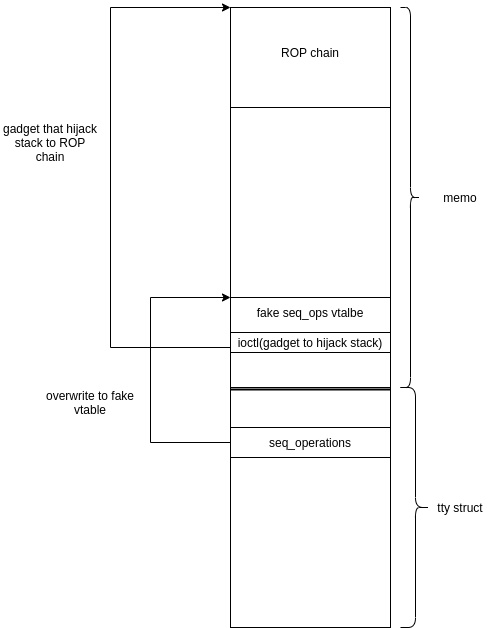

The diagram above was exported from draw.io. Its source (the exported page's mxGraphModel, read from the mxfile embedded in the PNG):
<mxGraphModel dx="582" dy="1676" grid="1" gridSize="10" guides="1" tooltips="1" connect="1" arrows="1" fold="1" page="1" pageScale="1" pageWidth="827" pageHeight="1169" math="0" shadow="0">
  <root>
    <mxCell id="0" />
    <mxCell id="1" parent="0" />
    <mxCell id="6bUPFX7RiRTLXtj5eC4U-2" value="" style="rounded=0;whiteSpace=wrap;html=1;align=center;" vertex="1" parent="1">
      <mxGeometry x="240" y="100" width="160" height="420" as="geometry" />
    </mxCell>
    <mxCell id="6bUPFX7RiRTLXtj5eC4U-3" value="" style="rounded=0;whiteSpace=wrap;html=1;" vertex="1" parent="1">
      <mxGeometry x="240" y="-100" width="160" height="380" as="geometry" />
    </mxCell>
    <mxCell id="6bUPFX7RiRTLXtj5eC4U-5" value="tty struct" style="text;html=1;strokeColor=none;fillColor=none;align=center;verticalAlign=middle;whiteSpace=wrap;rounded=0;" vertex="1" parent="1">
      <mxGeometry x="440" y="385" width="60" height="30" as="geometry" />
    </mxCell>
    <mxCell id="6bUPFX7RiRTLXtj5eC4U-6" value="memo" style="text;html=1;strokeColor=none;fillColor=none;align=center;verticalAlign=middle;whiteSpace=wrap;rounded=0;" vertex="1" parent="1">
      <mxGeometry x="440" y="75" width="60" height="30" as="geometry" />
    </mxCell>
    <mxCell id="6bUPFX7RiRTLXtj5eC4U-7" value="seq_operations" style="rounded=0;whiteSpace=wrap;html=1;align=center;" vertex="1" parent="1">
      <mxGeometry x="240" y="320" width="160" height="30" as="geometry" />
    </mxCell>
    <mxCell id="6bUPFX7RiRTLXtj5eC4U-9" value="" style="rounded=0;whiteSpace=wrap;html=1;align=center;" vertex="1" parent="1">
      <mxGeometry x="240" y="-100" width="160" height="100" as="geometry" />
    </mxCell>
    <mxCell id="6bUPFX7RiRTLXtj5eC4U-10" value="ROP chain" style="text;html=1;strokeColor=none;fillColor=none;align=center;verticalAlign=middle;whiteSpace=wrap;rounded=0;" vertex="1" parent="1">
      <mxGeometry x="280" y="-70" width="80" height="30" as="geometry" />
    </mxCell>
    <mxCell id="6bUPFX7RiRTLXtj5eC4U-12" value="" style="rounded=0;whiteSpace=wrap;html=1;align=center;" vertex="1" parent="1">
      <mxGeometry x="240" y="190" width="160" height="90" as="geometry" />
    </mxCell>
    <mxCell id="6bUPFX7RiRTLXtj5eC4U-13" value="fake seq_ops vtalbe" style="text;html=1;strokeColor=none;fillColor=none;align=center;verticalAlign=middle;whiteSpace=wrap;rounded=0;" vertex="1" parent="1">
      <mxGeometry x="265" y="190" width="110" height="30" as="geometry" />
    </mxCell>
    <mxCell id="6bUPFX7RiRTLXtj5eC4U-14" value="" style="line;strokeWidth=2;html=1;align=center;" vertex="1" parent="1">
      <mxGeometry x="240" y="277" width="160" height="10" as="geometry" />
    </mxCell>
    <mxCell id="6bUPFX7RiRTLXtj5eC4U-15" value="ioctl(gadget to hijack stack)" style="rounded=0;whiteSpace=wrap;html=1;align=center;" vertex="1" parent="1">
      <mxGeometry x="240" y="225" width="160" height="20" as="geometry" />
    </mxCell>
    <mxCell id="6bUPFX7RiRTLXtj5eC4U-16" value="" style="shape=curlyBracket;whiteSpace=wrap;html=1;rounded=1;flipH=1;align=center;" vertex="1" parent="1">
      <mxGeometry x="410" y="280" width="30" height="240" as="geometry" />
    </mxCell>
    <mxCell id="6bUPFX7RiRTLXtj5eC4U-17" value="" style="shape=curlyBracket;whiteSpace=wrap;html=1;rounded=1;flipH=1;align=center;" vertex="1" parent="1">
      <mxGeometry x="410" y="-100" width="20" height="380" as="geometry" />
    </mxCell>
    <mxCell id="6bUPFX7RiRTLXtj5eC4U-24" value="" style="edgeStyle=elbowEdgeStyle;elbow=horizontal;endArrow=classic;html=1;rounded=0;exitX=0;exitY=0.5;exitDx=0;exitDy=0;entryX=0;entryY=0;entryDx=0;entryDy=0;" edge="1" parent="1" source="6bUPFX7RiRTLXtj5eC4U-7" target="6bUPFX7RiRTLXtj5eC4U-12">
      <mxGeometry width="50" height="50" relative="1" as="geometry">
        <mxPoint x="280" y="280" as="sourcePoint" />
        <mxPoint x="330" y="230" as="targetPoint" />
        <Array as="points">
          <mxPoint x="160" y="270" />
          <mxPoint x="170" y="270" />
        </Array>
      </mxGeometry>
    </mxCell>
    <mxCell id="6bUPFX7RiRTLXtj5eC4U-25" value="" style="edgeStyle=elbowEdgeStyle;elbow=horizontal;endArrow=classic;html=1;rounded=0;entryX=0;entryY=0;entryDx=0;entryDy=0;" edge="1" parent="1" target="6bUPFX7RiRTLXtj5eC4U-9">
      <mxGeometry width="50" height="50" relative="1" as="geometry">
        <mxPoint x="240" y="240" as="sourcePoint" />
        <mxPoint x="290" y="190" as="targetPoint" />
        <Array as="points">
          <mxPoint x="120" y="-10" />
        </Array>
      </mxGeometry>
    </mxCell>
    <mxCell id="6bUPFX7RiRTLXtj5eC4U-26" value="overwrite to fake vtable" style="text;html=1;strokeColor=none;fillColor=none;align=center;verticalAlign=middle;whiteSpace=wrap;rounded=0;" vertex="1" parent="1">
      <mxGeometry x="40" y="280" width="120" height="30" as="geometry" />
    </mxCell>
    <mxCell id="6bUPFX7RiRTLXtj5eC4U-27" value="gadget that hijack stack to ROP chain" style="text;html=1;strokeColor=none;fillColor=none;align=center;verticalAlign=middle;whiteSpace=wrap;rounded=0;" vertex="1" parent="1">
      <mxGeometry x="10" y="10" width="100" height="50" as="geometry" />
    </mxCell>
  </root>
</mxGraphModel>